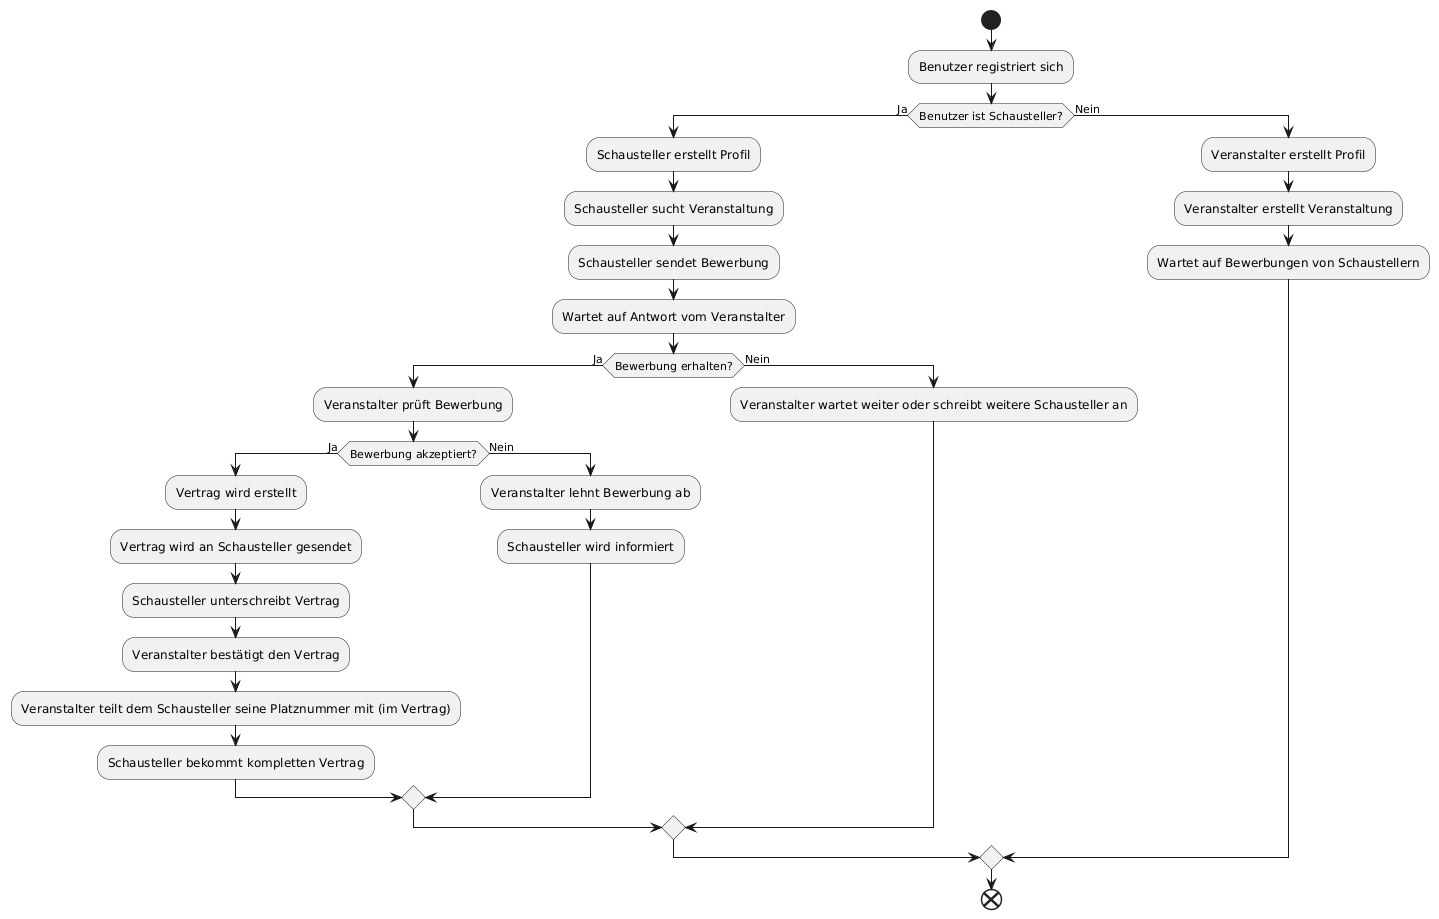

The diagram above was rendered by PlantUML. Its source (embedded in the PNG):
@startuml
start
:Benutzer registriert sich;
if (Benutzer ist Schausteller?) then (Ja)
  :Schausteller erstellt Profil;
  :Schausteller sucht Veranstaltung;
  :Schausteller sendet Bewerbung;
  :Wartet auf Antwort vom Veranstalter;
  if (Bewerbung erhalten?) then (Ja)
    :Veranstalter prüft Bewerbung;
    if (Bewerbung akzeptiert?) then (Ja)
      :Vertrag wird erstellt;
      :Vertrag wird an Schausteller gesendet;
      :Schausteller unterschreibt Vertrag;
      :Veranstalter bestätigt den Vertrag;
      :Veranstalter teilt dem Schausteller seine Platznummer mit (im Vertrag);
      :Schausteller bekommt kompletten Vertrag;
    else (Nein)
      :Veranstalter lehnt Bewerbung ab;
      :Schausteller wird informiert;
    endif
  else (Nein)
    :Veranstalter wartet weiter oder schreibt weitere Schausteller an;
  endif
else (Nein)
  :Veranstalter erstellt Profil;
  :Veranstalter erstellt Veranstaltung;
  :Wartet auf Bewerbungen von Schaustellern;
  endif
end
@enduml